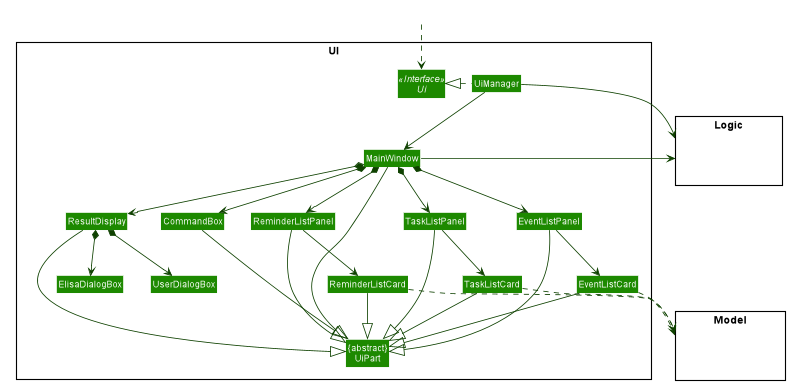

The diagram above was rendered by PlantUML. Its source (embedded in the PNG):
@startuml








skinparam BackgroundColor #FFFFFFF

skinparam Shadowing false

skinparam Class {
    FontColor #FFFFFF
    BorderThickness 1
    BorderColor #FFFFFF
    StereotypeFontColor #FFFFFF
    FontName Arial
}

skinparam Actor {
    BorderColor #000000
    Color #000000
    FontName Arial
}

skinparam Sequence {
    MessageAlign center
    BoxFontSize 15
    BoxPadding 0
    BoxFontColor #FFFFFF
    FontName Arial
}

skinparam Participant {
    FontColor #FFFFFFF
    Padding 20
}

skinparam MinClassWidth 50
skinparam ParticipantPadding 10
skinparam Shadowing false
skinparam DefaultTextAlignment center
skinparam packageStyle Rectangle

hide footbox
hide members
hide circle
skinparam arrowThickness 1.1
skinparam arrowColor #0E4100
skinparam classBackgroundColor #1D8900

package UI <<Rectangle>>{
Interface Ui <<Interface>>
Class "{abstract}\nUiPart" as UiPart
Class UiManager
Class MainWindow
Class ResultDisplay
Class TaskListPanel
Class TaskListCard
Class EventListPanel
Class EventListCard
Class ReminderListPanel
Class ReminderListCard
Class ElisaDialogBox
Class UserDialogBox
Class CommandBox
}

package Model <<Rectangle>> {
Class HiddenModel #FFFFFF
}

package Logic <<Rectangle>> {
Class HiddenLogic #FFFFFF
}

Class HiddenOutside #FFFFFF
HiddenOutside ..> Ui

UiManager .left.|> Ui
UiManager -down-> MainWindow

MainWindow *-down-> CommandBox
MainWindow *-down-> ResultDisplay
MainWindow *-down-> TaskListPanel
MainWindow *-down-> EventListPanel
MainWindow *-down-> ReminderListPanel

ResultDisplay *-down-> ElisaDialogBox
ResultDisplay *-down-> UserDialogBox

TaskListPanel -down-> TaskListCard
EventListPanel -down-> EventListCard
ReminderListPanel -down-> ReminderListCard


MainWindow --|> UiPart

ResultDisplay --|> UiPart
CommandBox --|> UiPart
TaskListPanel --|> UiPart
TaskListCard --|> UiPart
EventListPanel --|> UiPart
EventListCard --|> UiPart
ReminderListPanel --|> UiPart
ReminderListCard --|> UiPart

TaskListCard ..> Model
EventListCard ..> Model
ReminderListCard ..> Model

UiManager -right-> Logic
MainWindow -right-> Logic

@enduml